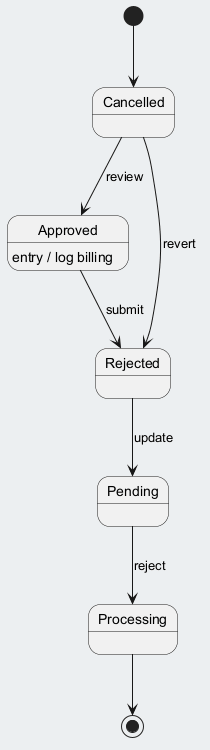

The diagram above was rendered by PlantUML. Its source (embedded in the PNG):
@startuml
skinparam backgroundColor #ECEFF1
skinparam classBackgroundColor #FFFFFF
skinparam classBorderColor #455A64
[*] --> Cancelled
Cancelled --> Approved : review
Approved --> Rejected : submit
Approved : entry / log billing
Rejected --> Pending : update
Pending --> Processing : reject
Cancelled --> Rejected : revert
Processing --> [*]
@enduml